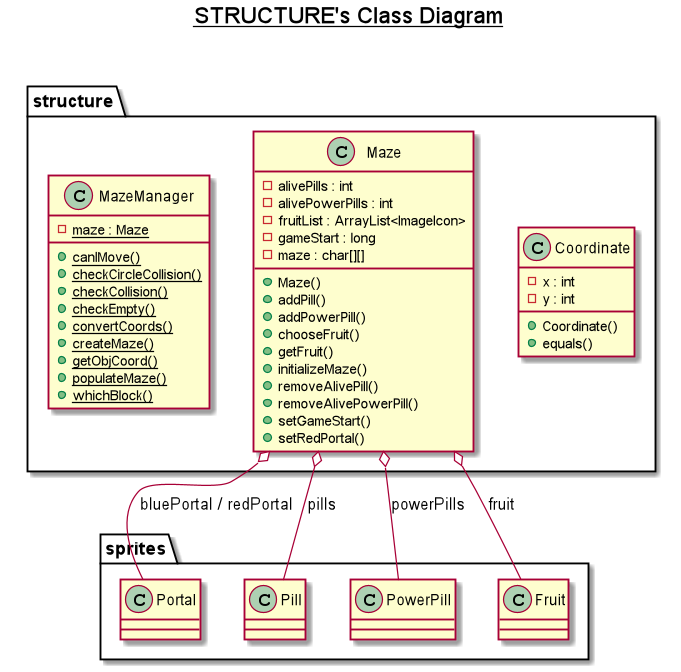

The diagram above was rendered by PlantUML. Its source (embedded in the PNG):
@startuml

title __STRUCTURE's Class Diagram__\n

  namespace structure {
      class structure.Coordinate {
          - x : int
          - y : int
          + Coordinate()
          + equals()
      }
      class structure.Maze {
          - alivePills : int
          - alivePowerPills : int
          - fruitList : ArrayList<ImageIcon>
          - gameStart : long
          - maze : char[][]
          + Maze()
          + addPill()
          + addPowerPill()
          + chooseFruit()
          + getFruit()
          + initializeMaze()
          + removeAlivePill()
          + removeAlivePowerPill()
          + setGameStart()
          + setRedPortal()
      }
      class structure.MazeManager {
          {static} - maze : Maze
          {static} + canIMove()
          {static} + checkCircleCollision()
          {static} + checkCollision()
          {static} + checkEmpty()
          {static} + convertCoords()
          {static} + createMaze()
          {static} + getObjCoord()
          {static} + populateMaze()
          {static} + whichBlock()
      }
    }
  

  structure.Maze o-- sprites.Portal : bluePortal / redPortal
  structure.Maze o-- sprites.Pill : pills
  structure.Maze o-- sprites.PowerPill : powerPills
  structure.Maze o-- sprites.Fruit : fruit



@enduml